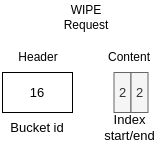

The diagram above was exported from draw.io. Its source (the exported page's mxGraphModel, read from the mxfile embedded in the PNG):
<mxGraphModel dx="1418" dy="835" grid="1" gridSize="10" guides="1" tooltips="1" connect="1" arrows="1" fold="1" page="1" pageScale="1" pageWidth="850" pageHeight="1100" background="#ffffff" math="0" shadow="0">
  <root>
    <mxCell id="0" />
    <mxCell id="1" parent="0" />
    <mxCell id="2" value="WIPE&lt;br&gt;Request" style="text;html=1;strokeColor=none;fillColor=none;align=center;verticalAlign=middle;whiteSpace=wrap;rounded=0;" vertex="1" parent="1">
      <mxGeometry x="95.25" y="110" width="60" height="30" as="geometry" />
    </mxCell>
    <mxCell id="3" value="Bucket id" style="text;html=1;strokeColor=none;fillColor=none;align=center;verticalAlign=middle;whiteSpace=wrap;rounded=0;fontSize=13;" vertex="1" parent="1">
      <mxGeometry x="46" y="220" width="60" height="30" as="geometry" />
    </mxCell>
    <mxCell id="4" value="16" style="rounded=0;whiteSpace=wrap;html=1;fontSize=13;" vertex="1" parent="1">
      <mxGeometry x="41" y="180" width="70" height="40" as="geometry" />
    </mxCell>
    <mxCell id="5" value="2" style="rounded=0;whiteSpace=wrap;html=1;fillColor=#f5f5f5;fontColor=#333333;strokeColor=#666666;fontSize=13;" vertex="1" parent="1">
      <mxGeometry x="152.5" y="180" width="17" height="40" as="geometry" />
    </mxCell>
    <mxCell id="6" value="2" style="rounded=0;whiteSpace=wrap;html=1;fillColor=#f5f5f5;fontColor=#333333;strokeColor=#666666;fontSize=13;" vertex="1" parent="1">
      <mxGeometry x="169.5" y="180" width="17" height="40" as="geometry" />
    </mxCell>
    <mxCell id="7" value="Index start/end" style="text;html=1;strokeColor=none;fillColor=none;align=center;verticalAlign=middle;whiteSpace=wrap;rounded=0;fontSize=13;" vertex="1" parent="1">
      <mxGeometry x="133.5" y="220" width="68.5" height="30" as="geometry" />
    </mxCell>
    <mxCell id="8" value="Header" style="text;html=1;strokeColor=none;fillColor=none;align=center;verticalAlign=middle;whiteSpace=wrap;rounded=0;" vertex="1" parent="1">
      <mxGeometry x="46.5" y="150" width="60" height="30" as="geometry" />
    </mxCell>
    <mxCell id="9" value="Content" style="text;html=1;strokeColor=none;fillColor=none;align=center;verticalAlign=middle;whiteSpace=wrap;rounded=0;" vertex="1" parent="1">
      <mxGeometry x="137.75" y="150" width="60" height="30" as="geometry" />
    </mxCell>
  </root>
</mxGraphModel>